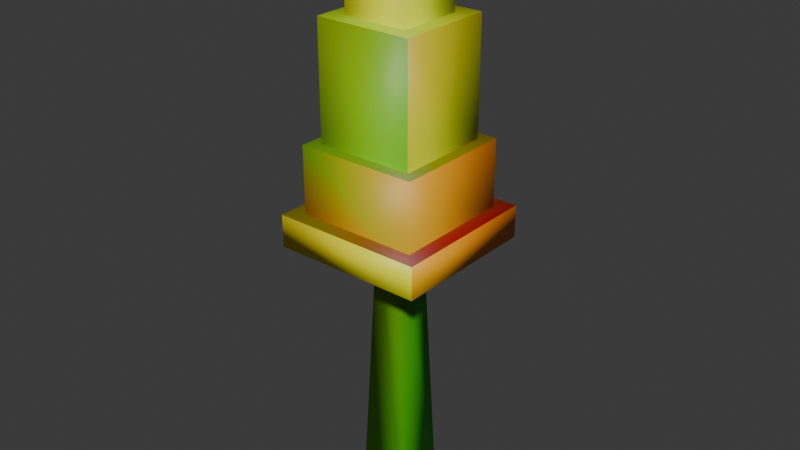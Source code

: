 # Source: prop1.blend  (saved by Blender 4.4.32; exported with 4.5.12 LTS)
import bpy
from mathutils import Matrix  # noqa: F401  (used for matrix-valued properties, if any)

bpy.ops.wm.read_factory_settings(use_empty=True)
scene = bpy.context.scene
scene.name = 'Scene'

# ---- collections
col_collection = bpy.data.collections.new('Collection'); scene.collection.children.link(col_collection)

# ---- materials (node trees are filled in below, after node groups)
mat_material = bpy.data.materials.new('Material')

# ---- material node trees
mat_material.use_nodes = True; mat_material.node_tree.nodes.clear()
_N = mat_material.node_tree.nodes; _L = mat_material.node_tree.links
n0 = _N.new('ShaderNodeBsdfPrincipled'); n0.name = 'Principled BSDF'; n0.location = (10, 300)
n1 = _N.new('ShaderNodeOutputMaterial'); n1.name = 'Material Output'; n1.location = (300, 300)
n2 = _N.new('ShaderNodeUVMap'); n2.name = 'UV Map'; n2.location = (-510, 159)
_L.new(n0.outputs[0], n1.inputs[0])
_L.new(n2.outputs[0], n0.inputs[0])
n1.is_active_output = True

# ---- world
world_world = bpy.data.worlds.new('World'); scene.world = world_world
world_world.use_nodes = True; world_world.node_tree.nodes.clear()
_N = world_world.node_tree.nodes; _L = world_world.node_tree.links
n0 = _N.new('ShaderNodeOutputWorld'); n0.name = 'World Output'; n0.location = (300, 300)
n1 = _N.new('ShaderNodeBackground'); n1.name = 'Background'; n1.location = (10, 300)
n1.inputs[0].default_value = (0.05088, 0.05088, 0.05088, 1.0)
_L.new(n1.outputs[0], n0.inputs[0])
n0.is_active_output = True
world_world.color = (0.05088, 0.05088, 0.05088)
world_world.sun_shadow_jitter_overblur = 0.0

# ---- meshes
me_cube_004 = bpy.data.meshes.new('Cube.004')
me_cube_004.from_pydata([(-0.8413, -0.8413, 5.07), (-0.8413, -0.8413, 7.218), (-0.8413, 0.8413, 5.07), (-0.8413, 0.8413, 7.218), (0.8413, -0.8413, 5.07), (0.8413, -0.8413, 7.218), (0.8413, 0.8413, 5.07), (0.8413, 0.8413, 7.218), (-0.4462, -0.4462, -1.26), (-0.2609, -0.2609, 3.709), (-0.4462, 0.4462, -1.26), (-0.2609, 0.2609, 3.709), (0.4462, -0.4462, -1.26), (0.2609, -0.2609, 3.709), (0.4462, 0.4462, -1.26), (0.2609, 0.2609, 3.709), (-1.043, -1.043, 3.853), (-1.043, -1.043, 5.23), (-1.043, 1.043, 3.853), (-1.043, 1.043, 5.23), (1.043, -1.043, 3.853), (1.043, -1.043, 5.23), (1.043, 1.043, 3.853), (1.043, 1.043, 5.23), (-0.561, -0.561, 6.858), (-0.561, -0.561, 8.874), (-0.561, 0.561, 6.858), (-0.561, 0.561, 8.874), (0.561, -0.561, 6.858), (0.561, -0.561, 8.874), (0.561, 0.561, 6.858), (0.561, 0.561, 8.874), (-1.3, -1.3, 3.51), (-1.3, -1.3, 4.069), (-1.3, 1.3, 3.51), (-1.3, 1.3, 4.069), (1.3, -1.3, 3.51), (1.3, -1.3, 4.069), (1.3, 1.3, 3.51), (1.3, 1.3, 4.069)], [], [(0, 1, 3, 2), (2, 3, 7, 6), (6, 7, 5, 4), (4, 5, 1, 0), (7, 3, 1, 5), (8, 9, 11, 10), (10, 11, 15, 14), (14, 15, 13, 12), (12, 13, 9, 8), (10, 14, 12, 8), (16, 17, 19, 18), (18, 19, 23, 22), (22, 23, 21, 20), (20, 21, 17, 16), (23, 19, 17, 21), (24, 25, 27, 26), (26, 27, 31, 30), (30, 31, 29, 28), (28, 29, 25, 24), (31, 27, 25, 29), (32, 33, 35, 34), (34, 35, 39, 38), (38, 39, 37, 36), (36, 37, 33, 32), (34, 38, 36, 32), (39, 35, 33, 37)])
me_cube_004.polygons.foreach_set('use_smooth', [True] * 26)
_uv = me_cube_004.uv_layers.new(name='UVMap')
_uv.uv.foreach_set('vector', [0.3568, 0.7031, 0.3568, 0.4821, 0.53, 0.4821, 0.53, 0.7031, 0.7082, 0.7325, 0.7082, 0.5115, 0.8814, 0.5115, 0.8814, 0.7325, 0.535, 0.7325, 0.535, 0.5115, 0.7082, 0.5115, 0.7082, 0.7325, 0.1837, 0.7031, 0.1837, 0.4821, 0.3568, 0.4821, 0.3568, 0.7031, 0.7082, 0.7325, 0.7082, 0.9056, 0.535, 0.9056, 0.535, 0.7325, 0.535, 0.5115, 0.5541, 0.0, 0.6078, 0.0, 0.6269, 0.5115, 0.6269, 0.5115, 0.6459, 0.0, 0.6996, 0.0, 0.7187, 0.5115, 3.067e-09, 0.779, 0.01907, 0.2675, 0.07277, 0.2675, 0.09184, 0.779, 0.09184, 0.779, 0.1109, 0.2675, 0.1646, 0.2675, 0.1837, 0.779, 0.9732, 0.5115, 0.9732, 0.6033, 0.8814, 0.6033, 0.8814, 0.5115, 0.8604, 0.2146, 0.7187, 0.2146, 0.7187, -7.669e-09, 0.8604, 5.369e-08, 0.3253, 0.9178, 0.1837, 0.9178, 0.1837, 0.7031, 0.3253, 0.7031, 0.7187, 0.2146, 0.8604, 0.2146, 0.8604, 0.4292, 0.7187, 0.4292, 0.7187, 0.4292, 0.8604, 0.4292, 0.1837, 0.4821, 0.8604, 0.2146, 0.3983, 0.2675, 0.3983, 0.4821, 0.1837, 0.4821, 0.1837, 0.2675, 0.3983, 0.4749, 0.3983, 0.2675, 0.5137, 0.2675, 0.5137, 0.4749, 0.8604, 0.2074, 0.8604, 0.0, 0.9758, 0.0, 0.9758, 0.2074, 0.7082, 0.9399, 0.7082, 0.7325, 0.8237, 0.7325, 0.8237, 0.9399, 0.8237, 0.9399, 0.8237, 0.7325, 0.9391, 0.7325, 0.9391, 0.9399, 0.1155, 0.8944, 0.0, 0.8944, 0.0, 0.779, 0.1155, 0.779, 0.5246, 0.9707, 0.467, 0.9707, 0.467, 0.7031, 0.5246, 0.7031, 0.918, 0.4749, 0.8604, 0.4749, 0.8604, 0.2074, 0.918, 0.2074, 0.918, 0.2074, 0.9755, 0.2074, 0.9755, 0.4749, 0.918, 0.4749, 0.9967, 1.0, 0.9391, 1.0, 0.9391, 0.7325, 0.9967, 0.7325, 0.2675, 0.2675, 0.0, 0.2675, 0.0, 0.0, 0.2675, 0.0, 0.535, 2.813e-08, 0.535, 0.2675, 0.2675, 0.2675, 0.2675, 7.929e-09])
me_cube_004.materials.append(mat_material)
me_cube_004.update()

# ---- objects
ob_cube_002 = bpy.data.objects.new('Cube.002', me_cube_004)

# ---- transforms, parenting, visibility, modifiers, constraints
ob_cube_002.location = (0.0, 0.0, 0.0)

# ---- collection membership
col_collection.objects.link(ob_cube_002)

# ---- scene / render settings (as saved in the file)
scene.frame_start = 1; scene.frame_end = 250; scene.frame_set(1)
scene.render.engine = 'BLENDER_EEVEE_NEXT'
bpy.context.view_layer.update()

# ---- added for rendering (the .blend has no active camera and no usable light): camera, sun
cam_auto = bpy.data.cameras.new('AutoCamera')
cam_auto.lens = 50.0
cam_auto.sensor_width = 36.0
cam_auto.clip_end = 1000.0
ob_auto_camera = bpy.data.objects.new('AutoCamera', cam_auto)
scene.collection.objects.link(ob_auto_camera)
ob_auto_camera.location = (9.97344, -11.9681, 11.7857)
ob_auto_camera.rotation_euler = (1.09748, -7.21219e-08, 0.694738)
scene.camera = ob_auto_camera
light_auto_sun = bpy.data.lights.new('AutoSun', 'SUN')
light_auto_sun.energy = 3.0
light_auto_sun.angle = 0.0523599
ob_auto_sun = bpy.data.objects.new('AutoSun', light_auto_sun)
scene.collection.objects.link(ob_auto_sun)
ob_auto_sun.rotation_euler = (0.872665, 0.174533, 0.523599)
bpy.context.view_layer.update()
